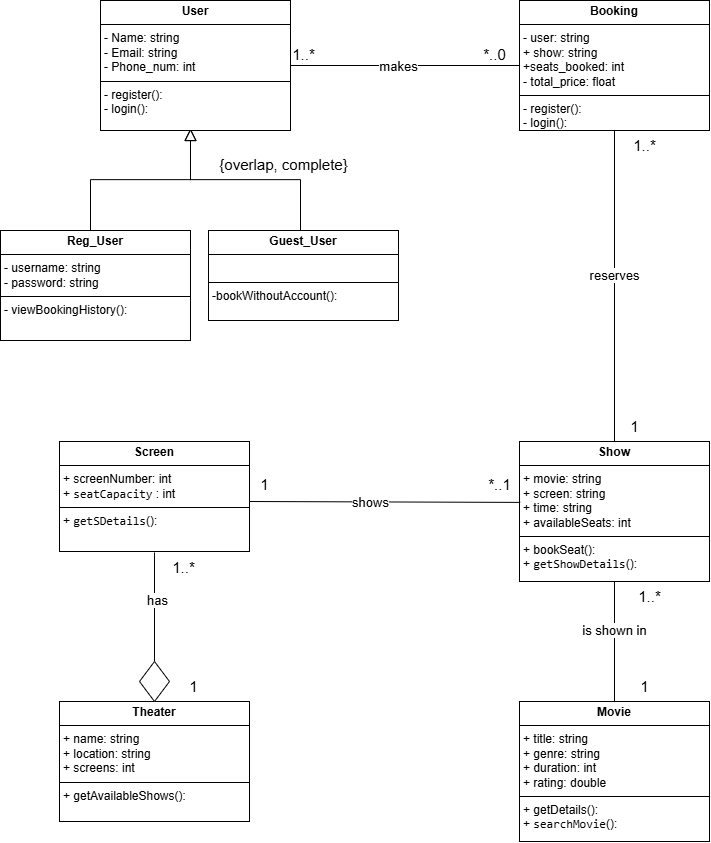

The diagram above was exported from draw.io. Its source (the exported page's mxGraphModel, read from the mxfile embedded in the PNG):
<mxGraphModel dx="979" dy="549" grid="1" gridSize="10" guides="1" tooltips="1" connect="1" arrows="1" fold="1" page="1" pageScale="1" pageWidth="827" pageHeight="1169" math="0" shadow="0">
  <root>
    <mxCell id="WIyWlLk6GJQsqaUBKTNV-0" />
    <mxCell id="WIyWlLk6GJQsqaUBKTNV-1" parent="WIyWlLk6GJQsqaUBKTNV-0" />
    <mxCell id="zkfFHV4jXpPFQw0GAbJ--12" value="" style="endArrow=block;endSize=10;endFill=0;shadow=0;strokeWidth=1;rounded=0;curved=0;edgeStyle=elbowEdgeStyle;elbow=vertical;" parent="WIyWlLk6GJQsqaUBKTNV-1" edge="1">
      <mxGeometry width="160" relative="1" as="geometry">
        <mxPoint x="131" y="269" as="sourcePoint" />
        <mxPoint x="231" y="167" as="targetPoint" />
      </mxGeometry>
    </mxCell>
    <mxCell id="zkfFHV4jXpPFQw0GAbJ--16" value="" style="endArrow=block;endSize=10;endFill=0;shadow=0;strokeWidth=1;rounded=0;curved=0;edgeStyle=elbowEdgeStyle;elbow=vertical;" parent="WIyWlLk6GJQsqaUBKTNV-1" edge="1">
      <mxGeometry width="160" relative="1" as="geometry">
        <mxPoint x="341" y="269" as="sourcePoint" />
        <mxPoint x="231" y="167" as="targetPoint" />
      </mxGeometry>
    </mxCell>
    <mxCell id="AH6cL-aK3hUfN8WXVfbc-1" value="&lt;p style=&quot;margin:0px;margin-top:4px;text-align:center;&quot;&gt;&lt;b&gt;User&lt;/b&gt;&lt;/p&gt;&lt;hr size=&quot;1&quot; style=&quot;border-style:solid;&quot;&gt;&lt;p style=&quot;margin:0px;margin-left:4px;&quot;&gt;- Name: string&lt;br&gt;- Email: string&lt;/p&gt;&lt;p style=&quot;margin:0px;margin-left:4px;&quot;&gt;- Phone_num: int&lt;/p&gt;&lt;hr size=&quot;1&quot; style=&quot;border-style:solid;&quot;&gt;&lt;p style=&quot;margin:0px;margin-left:4px;&quot;&gt;- register():&amp;nbsp;&lt;br&gt;- login():&amp;nbsp;&lt;/p&gt;" style="verticalAlign=top;align=left;overflow=fill;html=1;whiteSpace=wrap;" vertex="1" parent="WIyWlLk6GJQsqaUBKTNV-1">
      <mxGeometry x="141" y="39" width="190" height="130" as="geometry" />
    </mxCell>
    <mxCell id="AH6cL-aK3hUfN8WXVfbc-2" value="&lt;p style=&quot;margin:0px;margin-top:4px;text-align:center;&quot;&gt;&lt;b&gt;Reg_User&lt;/b&gt;&lt;/p&gt;&lt;hr size=&quot;1&quot; style=&quot;border-style:solid;&quot;&gt;&lt;p style=&quot;margin:0px;margin-left:4px;&quot;&gt;- username: string&lt;br&gt;- password: string&lt;/p&gt;&lt;hr size=&quot;1&quot; style=&quot;border-style:solid;&quot;&gt;&lt;p style=&quot;margin:0px;margin-left:4px;&quot;&gt;- viewBookingHistory():&lt;br&gt;&lt;/p&gt;" style="verticalAlign=top;align=left;overflow=fill;html=1;whiteSpace=wrap;" vertex="1" parent="WIyWlLk6GJQsqaUBKTNV-1">
      <mxGeometry x="41" y="269" width="190" height="110" as="geometry" />
    </mxCell>
    <mxCell id="AH6cL-aK3hUfN8WXVfbc-3" value="&lt;p style=&quot;margin:0px;margin-top:4px;text-align:center;&quot;&gt;&lt;b&gt;Guest_User&lt;/b&gt;&lt;/p&gt;&lt;hr size=&quot;1&quot; style=&quot;border-style:solid;&quot;&gt;&lt;p style=&quot;margin:0px;margin-left:4px;&quot;&gt;&lt;br&gt;&lt;/p&gt;&lt;hr size=&quot;1&quot; style=&quot;border-style:solid;&quot;&gt;&lt;p style=&quot;margin:0px;margin-left:4px;&quot;&gt;-bookWithoutAccount():&lt;/p&gt;" style="verticalAlign=top;align=left;overflow=fill;html=1;whiteSpace=wrap;" vertex="1" parent="WIyWlLk6GJQsqaUBKTNV-1">
      <mxGeometry x="249" y="269" width="190" height="90" as="geometry" />
    </mxCell>
    <mxCell id="AH6cL-aK3hUfN8WXVfbc-4" value="&lt;p style=&quot;margin:0px;margin-top:4px;text-align:center;&quot;&gt;&lt;b&gt;Booking&lt;/b&gt;&lt;/p&gt;&lt;hr size=&quot;1&quot; style=&quot;border-style:solid;&quot;&gt;&lt;p style=&quot;margin:0px;margin-left:4px;&quot;&gt;- user: string&lt;br&gt;+ show: string&lt;/p&gt;&lt;p style=&quot;margin:0px;margin-left:4px;&quot;&gt;+seats_booked: int&lt;/p&gt;&lt;p style=&quot;margin:0px;margin-left:4px;&quot;&gt;- total_price: float&amp;nbsp;&lt;/p&gt;&lt;hr size=&quot;1&quot; style=&quot;border-style:solid;&quot;&gt;&lt;p style=&quot;margin:0px;margin-left:4px;&quot;&gt;- register():&amp;nbsp;&lt;br&gt;- login():&amp;nbsp;&lt;/p&gt;" style="verticalAlign=top;align=left;overflow=fill;html=1;whiteSpace=wrap;" vertex="1" parent="WIyWlLk6GJQsqaUBKTNV-1">
      <mxGeometry x="560" y="39" width="190" height="130" as="geometry" />
    </mxCell>
    <mxCell id="AH6cL-aK3hUfN8WXVfbc-5" value="" style="endArrow=none;html=1;rounded=0;entryX=0;entryY=0.5;entryDx=0;entryDy=0;exitX=1;exitY=0.5;exitDx=0;exitDy=0;" edge="1" parent="WIyWlLk6GJQsqaUBKTNV-1" source="AH6cL-aK3hUfN8WXVfbc-1" target="AH6cL-aK3hUfN8WXVfbc-4">
      <mxGeometry width="50" height="50" relative="1" as="geometry">
        <mxPoint x="380" y="129" as="sourcePoint" />
        <mxPoint x="430" y="79" as="targetPoint" />
      </mxGeometry>
    </mxCell>
    <mxCell id="AH6cL-aK3hUfN8WXVfbc-6" value="&lt;font style=&quot;font-size: 13px;&quot;&gt;makes&lt;/font&gt;" style="edgeLabel;html=1;align=center;verticalAlign=middle;resizable=0;points=[];" vertex="1" connectable="0" parent="AH6cL-aK3hUfN8WXVfbc-5">
      <mxGeometry x="0.0234" y="-1" relative="1" as="geometry">
        <mxPoint x="-10" y="-1" as="offset" />
      </mxGeometry>
    </mxCell>
    <mxCell id="AH6cL-aK3hUfN8WXVfbc-7" value="&lt;font style=&quot;font-size: 15px;&quot;&gt;1..*&lt;/font&gt;" style="text;html=1;align=center;verticalAlign=middle;resizable=0;points=[];autosize=1;strokeColor=none;fillColor=none;" vertex="1" parent="WIyWlLk6GJQsqaUBKTNV-1">
      <mxGeometry x="319" y="78" width="50" height="30" as="geometry" />
    </mxCell>
    <mxCell id="AH6cL-aK3hUfN8WXVfbc-8" value="&lt;font style=&quot;font-size: 15px;&quot;&gt;*..0&lt;/font&gt;" style="text;html=1;align=center;verticalAlign=middle;resizable=0;points=[];autosize=1;strokeColor=none;fillColor=none;" vertex="1" parent="WIyWlLk6GJQsqaUBKTNV-1">
      <mxGeometry x="510" y="78" width="50" height="30" as="geometry" />
    </mxCell>
    <mxCell id="AH6cL-aK3hUfN8WXVfbc-9" value="&lt;p style=&quot;margin:0px;margin-top:4px;text-align:center;&quot;&gt;&lt;b&gt;Show&lt;/b&gt;&lt;/p&gt;&lt;hr size=&quot;1&quot; style=&quot;border-style:solid;&quot;&gt;&lt;p style=&quot;margin:0px;margin-left:4px;&quot;&gt;+ movie: string&lt;br&gt;+ screen: string&lt;/p&gt;&lt;p style=&quot;margin:0px;margin-left:4px;&quot;&gt;+ time: string&lt;/p&gt;&lt;p style=&quot;margin:0px;margin-left:4px;&quot;&gt;+&amp;nbsp;availableSeats: int&lt;/p&gt;&lt;hr size=&quot;1&quot; style=&quot;border-style:solid;&quot;&gt;&lt;p style=&quot;margin:0px;margin-left:4px;&quot;&gt;+ bookSeat():&amp;nbsp;&lt;br&gt;+&amp;nbsp;&lt;code&gt;getShowDetails&lt;/code&gt;():&amp;nbsp;&lt;/p&gt;&lt;p style=&quot;margin:0px;margin-left:4px;&quot;&gt;&lt;br&gt;&lt;/p&gt;" style="verticalAlign=top;align=left;overflow=fill;html=1;whiteSpace=wrap;" vertex="1" parent="WIyWlLk6GJQsqaUBKTNV-1">
      <mxGeometry x="560" y="480" width="190" height="140" as="geometry" />
    </mxCell>
    <mxCell id="AH6cL-aK3hUfN8WXVfbc-10" value="" style="endArrow=none;html=1;rounded=0;exitX=0.5;exitY=0;exitDx=0;exitDy=0;entryX=0.5;entryY=1;entryDx=0;entryDy=0;" edge="1" parent="WIyWlLk6GJQsqaUBKTNV-1" source="AH6cL-aK3hUfN8WXVfbc-9" target="AH6cL-aK3hUfN8WXVfbc-4">
      <mxGeometry width="50" height="50" relative="1" as="geometry">
        <mxPoint x="520" y="310" as="sourcePoint" />
        <mxPoint x="820" y="230" as="targetPoint" />
      </mxGeometry>
    </mxCell>
    <mxCell id="AH6cL-aK3hUfN8WXVfbc-14" value="&lt;font style=&quot;font-size: 13px;&quot;&gt;reserves&lt;/font&gt;" style="edgeLabel;html=1;align=center;verticalAlign=middle;resizable=0;points=[];" vertex="1" connectable="0" parent="AH6cL-aK3hUfN8WXVfbc-10">
      <mxGeometry x="0.0794" y="1" relative="1" as="geometry">
        <mxPoint as="offset" />
      </mxGeometry>
    </mxCell>
    <mxCell id="AH6cL-aK3hUfN8WXVfbc-11" value="&lt;font style=&quot;font-size: 15px;&quot;&gt;1..*&lt;/font&gt;" style="text;html=1;align=center;verticalAlign=middle;resizable=0;points=[];autosize=1;strokeColor=none;fillColor=none;" vertex="1" parent="WIyWlLk6GJQsqaUBKTNV-1">
      <mxGeometry x="660" y="169" width="50" height="30" as="geometry" />
    </mxCell>
    <mxCell id="AH6cL-aK3hUfN8WXVfbc-12" value="&lt;font style=&quot;font-size: 15px;&quot;&gt;1&lt;/font&gt;" style="text;html=1;align=center;verticalAlign=middle;resizable=0;points=[];autosize=1;strokeColor=none;fillColor=none;" vertex="1" parent="WIyWlLk6GJQsqaUBKTNV-1">
      <mxGeometry x="660" y="450" width="30" height="30" as="geometry" />
    </mxCell>
    <mxCell id="AH6cL-aK3hUfN8WXVfbc-16" value="&lt;p style=&quot;margin:0px;margin-top:4px;text-align:center;&quot;&gt;&lt;b&gt;Screen&lt;/b&gt;&lt;/p&gt;&lt;hr size=&quot;1&quot; style=&quot;border-style:solid;&quot;&gt;&lt;p style=&quot;margin:0px;margin-left:4px;&quot;&gt;+ screenNumber: int&lt;br&gt;+&amp;nbsp;&lt;code&gt;seatCapacity&lt;/code&gt;&amp;nbsp;: int&lt;/p&gt;&lt;hr size=&quot;1&quot; style=&quot;border-style:solid;&quot;&gt;&lt;p style=&quot;margin:0px;margin-left:4px;&quot;&gt;+&amp;nbsp;&lt;code&gt;getSDetails&lt;/code&gt;():&amp;nbsp;&lt;/p&gt;&lt;p style=&quot;margin:0px;margin-left:4px;&quot;&gt;&lt;br&gt;&lt;/p&gt;" style="verticalAlign=top;align=left;overflow=fill;html=1;whiteSpace=wrap;" vertex="1" parent="WIyWlLk6GJQsqaUBKTNV-1">
      <mxGeometry x="100" y="480" width="190" height="110" as="geometry" />
    </mxCell>
    <mxCell id="AH6cL-aK3hUfN8WXVfbc-17" value="" style="endArrow=none;html=1;rounded=0;entryX=0.004;entryY=0.435;entryDx=0;entryDy=0;entryPerimeter=0;" edge="1" parent="WIyWlLk6GJQsqaUBKTNV-1" target="AH6cL-aK3hUfN8WXVfbc-9">
      <mxGeometry width="50" height="50" relative="1" as="geometry">
        <mxPoint x="290" y="540" as="sourcePoint" />
        <mxPoint x="550" y="540" as="targetPoint" />
      </mxGeometry>
    </mxCell>
    <mxCell id="AH6cL-aK3hUfN8WXVfbc-20" value="&lt;font style=&quot;font-size: 13px;&quot;&gt;shows&lt;/font&gt;" style="edgeLabel;html=1;align=center;verticalAlign=middle;resizable=0;points=[];" vertex="1" connectable="0" parent="AH6cL-aK3hUfN8WXVfbc-17">
      <mxGeometry x="-0.1146" relative="1" as="geometry">
        <mxPoint as="offset" />
      </mxGeometry>
    </mxCell>
    <mxCell id="AH6cL-aK3hUfN8WXVfbc-18" value="&lt;font style=&quot;font-size: 15px;&quot;&gt;*..1&lt;/font&gt;" style="text;html=1;align=center;verticalAlign=middle;resizable=0;points=[];autosize=1;strokeColor=none;fillColor=none;" vertex="1" parent="WIyWlLk6GJQsqaUBKTNV-1">
      <mxGeometry x="515" y="508" width="50" height="30" as="geometry" />
    </mxCell>
    <mxCell id="AH6cL-aK3hUfN8WXVfbc-19" value="&lt;font style=&quot;font-size: 15px;&quot;&gt;1&lt;/font&gt;" style="text;html=1;align=center;verticalAlign=middle;resizable=0;points=[];autosize=1;strokeColor=none;fillColor=none;" vertex="1" parent="WIyWlLk6GJQsqaUBKTNV-1">
      <mxGeometry x="290" y="508" width="30" height="30" as="geometry" />
    </mxCell>
    <mxCell id="AH6cL-aK3hUfN8WXVfbc-21" value="&lt;p style=&quot;margin:0px;margin-top:4px;text-align:center;&quot;&gt;&lt;b&gt;Movie&lt;/b&gt;&lt;/p&gt;&lt;hr size=&quot;1&quot; style=&quot;border-style:solid;&quot;&gt;&lt;p style=&quot;margin:0px;margin-left:4px;&quot;&gt;+ title: string&lt;br&gt;+ genre: string&lt;/p&gt;&lt;p style=&quot;margin:0px;margin-left:4px;&quot;&gt;+ duration: int&lt;/p&gt;&lt;p style=&quot;margin:0px;margin-left:4px;&quot;&gt;+&amp;nbsp;rating: double&lt;/p&gt;&lt;hr size=&quot;1&quot; style=&quot;border-style:solid;&quot;&gt;&lt;p style=&quot;margin:0px;margin-left:4px;&quot;&gt;+ getDetails():&amp;nbsp;&lt;br&gt;+&amp;nbsp;&lt;code&gt;searchMovie&lt;/code&gt;():&amp;nbsp;&lt;/p&gt;&lt;p style=&quot;margin:0px;margin-left:4px;&quot;&gt;&lt;br&gt;&lt;/p&gt;" style="verticalAlign=top;align=left;overflow=fill;html=1;whiteSpace=wrap;" vertex="1" parent="WIyWlLk6GJQsqaUBKTNV-1">
      <mxGeometry x="560" y="740" width="190" height="140" as="geometry" />
    </mxCell>
    <mxCell id="AH6cL-aK3hUfN8WXVfbc-23" value="" style="endArrow=none;html=1;rounded=0;entryX=0.5;entryY=1;entryDx=0;entryDy=0;exitX=0.5;exitY=0;exitDx=0;exitDy=0;" edge="1" parent="WIyWlLk6GJQsqaUBKTNV-1" source="AH6cL-aK3hUfN8WXVfbc-21" target="AH6cL-aK3hUfN8WXVfbc-9">
      <mxGeometry width="50" height="50" relative="1" as="geometry">
        <mxPoint x="430" y="650" as="sourcePoint" />
        <mxPoint x="480" y="600" as="targetPoint" />
      </mxGeometry>
    </mxCell>
    <mxCell id="AH6cL-aK3hUfN8WXVfbc-26" value="&lt;font style=&quot;font-size: 13px;&quot;&gt;is shown in&lt;/font&gt;" style="edgeLabel;html=1;align=center;verticalAlign=middle;resizable=0;points=[];" vertex="1" connectable="0" parent="AH6cL-aK3hUfN8WXVfbc-23">
      <mxGeometry x="0.1922" y="1" relative="1" as="geometry">
        <mxPoint as="offset" />
      </mxGeometry>
    </mxCell>
    <mxCell id="AH6cL-aK3hUfN8WXVfbc-24" value="&lt;font style=&quot;font-size: 15px;&quot;&gt;1..*&lt;/font&gt;" style="text;html=1;align=center;verticalAlign=middle;resizable=0;points=[];autosize=1;strokeColor=none;fillColor=none;" vertex="1" parent="WIyWlLk6GJQsqaUBKTNV-1">
      <mxGeometry x="665" y="620" width="50" height="30" as="geometry" />
    </mxCell>
    <mxCell id="AH6cL-aK3hUfN8WXVfbc-25" value="&lt;font style=&quot;font-size: 15px;&quot;&gt;1&lt;/font&gt;" style="text;html=1;align=center;verticalAlign=middle;resizable=0;points=[];autosize=1;strokeColor=none;fillColor=none;" vertex="1" parent="WIyWlLk6GJQsqaUBKTNV-1">
      <mxGeometry x="670" y="710" width="30" height="30" as="geometry" />
    </mxCell>
    <mxCell id="AH6cL-aK3hUfN8WXVfbc-28" value="&lt;p style=&quot;margin:0px;margin-top:4px;text-align:center;&quot;&gt;&lt;b&gt;Theater&lt;/b&gt;&lt;/p&gt;&lt;hr size=&quot;1&quot; style=&quot;border-style:solid;&quot;&gt;&lt;p style=&quot;margin:0px;margin-left:4px;&quot;&gt;+ name: string&lt;br&gt;+ location: string&lt;/p&gt;&lt;p style=&quot;margin:0px;margin-left:4px;&quot;&gt;+ screens: int&lt;/p&gt;&lt;hr size=&quot;1&quot; style=&quot;border-style:solid;&quot;&gt;&lt;p style=&quot;margin:0px;margin-left:4px;&quot;&gt;+ getAvailableShows():&lt;br&gt;&lt;/p&gt;&lt;p style=&quot;margin:0px;margin-left:4px;&quot;&gt;&lt;br&gt;&lt;/p&gt;" style="verticalAlign=top;align=left;overflow=fill;html=1;whiteSpace=wrap;" vertex="1" parent="WIyWlLk6GJQsqaUBKTNV-1">
      <mxGeometry x="100" y="740" width="190" height="120" as="geometry" />
    </mxCell>
    <mxCell id="AH6cL-aK3hUfN8WXVfbc-29" value="" style="endArrow=none;html=1;rounded=0;entryX=0.5;entryY=1;entryDx=0;entryDy=0;" edge="1" parent="WIyWlLk6GJQsqaUBKTNV-1">
      <mxGeometry width="50" height="50" relative="1" as="geometry">
        <mxPoint x="195" y="700" as="sourcePoint" />
        <mxPoint x="195" y="591" as="targetPoint" />
      </mxGeometry>
    </mxCell>
    <mxCell id="AH6cL-aK3hUfN8WXVfbc-32" value="&lt;font style=&quot;font-size: 13px;&quot;&gt;has&lt;/font&gt;" style="edgeLabel;html=1;align=center;verticalAlign=middle;resizable=0;points=[];" vertex="1" connectable="0" parent="AH6cL-aK3hUfN8WXVfbc-29">
      <mxGeometry x="0.1176" y="-2" relative="1" as="geometry">
        <mxPoint as="offset" />
      </mxGeometry>
    </mxCell>
    <mxCell id="AH6cL-aK3hUfN8WXVfbc-30" value="&lt;font style=&quot;font-size: 15px;&quot;&gt;1&lt;/font&gt;" style="text;html=1;align=center;verticalAlign=middle;resizable=0;points=[];autosize=1;strokeColor=none;fillColor=none;" vertex="1" parent="WIyWlLk6GJQsqaUBKTNV-1">
      <mxGeometry x="219" y="710" width="30" height="30" as="geometry" />
    </mxCell>
    <mxCell id="AH6cL-aK3hUfN8WXVfbc-31" value="&lt;font style=&quot;font-size: 15px;&quot;&gt;1..*&lt;/font&gt;" style="text;html=1;align=center;verticalAlign=middle;resizable=0;points=[];autosize=1;strokeColor=none;fillColor=none;" vertex="1" parent="WIyWlLk6GJQsqaUBKTNV-1">
      <mxGeometry x="199" y="591" width="50" height="30" as="geometry" />
    </mxCell>
    <mxCell id="AH6cL-aK3hUfN8WXVfbc-35" value="" style="rhombus;whiteSpace=wrap;html=1;" vertex="1" parent="WIyWlLk6GJQsqaUBKTNV-1">
      <mxGeometry x="180" y="700" width="30" height="40" as="geometry" />
    </mxCell>
    <mxCell id="AH6cL-aK3hUfN8WXVfbc-37" value="&lt;font style=&quot;font-size: 15px;&quot;&gt;{overlap, complete}&lt;/font&gt;" style="text;html=1;align=center;verticalAlign=middle;resizable=0;points=[];autosize=1;strokeColor=none;fillColor=none;" vertex="1" parent="WIyWlLk6GJQsqaUBKTNV-1">
      <mxGeometry x="249" y="188" width="150" height="30" as="geometry" />
    </mxCell>
  </root>
</mxGraphModel>